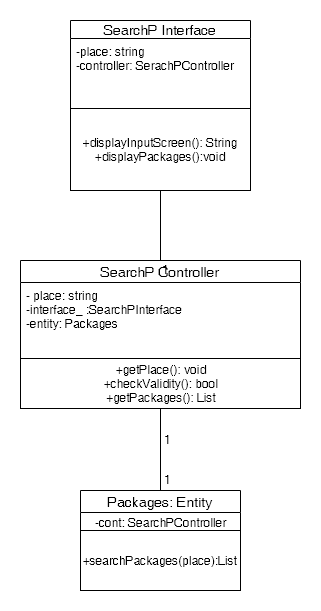

The diagram above was exported from draw.io. Its source (the exported page's mxGraphModel, read from the mxfile embedded in the PNG):
<mxGraphModel dx="1094" dy="-1680" grid="1" gridSize="10" guides="1" tooltips="1" connect="1" arrows="1" fold="1" page="1" pageScale="1" pageWidth="850" pageHeight="1100" math="0" shadow="0">
  <root>
    <mxCell id="0" />
    <mxCell id="1" parent="0" />
    <mxCell id="j9dmHlu8e_Pn-l3myRkD-1" value="SearchP Interface" style="swimlane;fontStyle=0;childLayout=stackLayout;horizontal=1;startSize=18;fillColor=none;horizontalStack=0;resizeParent=1;resizeParentMax=0;resizeLast=0;collapsible=1;marginBottom=0;swimlaneFillColor=#ffffff;align=center;fontSize=14;" parent="1" vertex="1">
      <mxGeometry x="310" y="3100" width="180" height="88" as="geometry">
        <mxRectangle x="330" y="3140" width="70" height="22" as="alternateBounds" />
      </mxGeometry>
    </mxCell>
    <mxCell id="j9dmHlu8e_Pn-l3myRkD-2" value="-place: string&#10;-controller: SerachPController" style="text;strokeColor=none;fillColor=none;spacingLeft=4;spacingRight=4;overflow=hidden;rotatable=0;points=[[0,0.5],[1,0.5]];portConstraint=eastwest;fontSize=12;" parent="j9dmHlu8e_Pn-l3myRkD-1" vertex="1">
      <mxGeometry y="18" width="180" height="70" as="geometry" />
    </mxCell>
    <mxCell id="j9dmHlu8e_Pn-l3myRkD-8" value="SearchP Controller" style="swimlane;fontStyle=0;childLayout=stackLayout;horizontal=1;startSize=22;fillColor=none;horizontalStack=0;resizeParent=1;resizeParentMax=0;resizeLast=0;collapsible=1;marginBottom=0;swimlaneFillColor=#ffffff;align=center;fontSize=14;" parent="1" vertex="1">
      <mxGeometry x="260" y="3340" width="280" height="100" as="geometry">
        <mxRectangle x="330" y="3140" width="70" height="22" as="alternateBounds" />
      </mxGeometry>
    </mxCell>
    <mxCell id="j9dmHlu8e_Pn-l3myRkD-9" value="- place: string&#10;-interface_ :SearchPInterface&#10;-entity: Packages" style="text;strokeColor=none;fillColor=none;spacingLeft=4;spacingRight=4;overflow=hidden;rotatable=0;points=[[0,0.5],[1,0.5]];portConstraint=eastwest;fontSize=12;" parent="j9dmHlu8e_Pn-l3myRkD-8" vertex="1">
      <mxGeometry y="22" width="280" height="78" as="geometry" />
    </mxCell>
    <mxCell id="j9dmHlu8e_Pn-l3myRkD-15" value="Packages: Entity" style="swimlane;fontStyle=0;childLayout=stackLayout;horizontal=1;startSize=22;fillColor=none;horizontalStack=0;resizeParent=1;resizeParentMax=0;resizeLast=0;collapsible=1;marginBottom=0;swimlaneFillColor=#ffffff;align=center;fontSize=14;" parent="1" vertex="1">
      <mxGeometry x="320" y="3570" width="160" height="42" as="geometry">
        <mxRectangle x="330" y="3140" width="70" height="22" as="alternateBounds" />
      </mxGeometry>
    </mxCell>
    <mxCell id="g9UqwuZg8QFvPQlzmb1u-1" value="-cont: SearchPController" style="text;html=1;align=center;verticalAlign=middle;resizable=0;points=[];;autosize=1;" parent="j9dmHlu8e_Pn-l3myRkD-15" vertex="1">
      <mxGeometry y="22" width="160" height="20" as="geometry" />
    </mxCell>
    <mxCell id="j9dmHlu8e_Pn-l3myRkD-20" value="" style="endArrow=none;html=1;exitX=0.5;exitY=0;exitDx=0;exitDy=0;" parent="1" source="j9dmHlu8e_Pn-l3myRkD-15" edge="1">
      <mxGeometry width="50" height="50" relative="1" as="geometry">
        <mxPoint x="361.5" y="3562.5" as="sourcePoint" />
        <mxPoint x="400" y="3478" as="targetPoint" />
      </mxGeometry>
    </mxCell>
    <mxCell id="j9dmHlu8e_Pn-l3myRkD-21" value="" style="endArrow=none;html=1;exitX=0.5;exitY=0;exitDx=0;exitDy=0;entryX=0.5;entryY=1;entryDx=0;entryDy=0;" parent="1" source="j9dmHlu8e_Pn-l3myRkD-8" target="j9dmHlu8e_Pn-l3myRkD-27" edge="1">
      <mxGeometry width="50" height="50" relative="1" as="geometry">
        <mxPoint x="396.0000000000002" y="3355" as="sourcePoint" />
        <mxPoint x="400" y="3264" as="targetPoint" />
      </mxGeometry>
    </mxCell>
    <mxCell id="j9dmHlu8e_Pn-l3myRkD-22" value="1&lt;span style=&quot;font-family: &amp;#34;helvetica&amp;#34; , &amp;#34;arial&amp;#34; , sans-serif ; font-size: 0px&quot;&gt;%3CmxGraphModel%3E%3Croot%3E%3CmxCell%20id%3D%220%22%2F%3E%3CmxCell%20id%3D%221%22%20parent%3D%220%22%2F%3E%3CmxCell%20id%3D%222%22%20value%3D%22%22%20style%3D%22endArrow%3Dnone%3Bhtml%3D1%3BexitX%3D0.5%3BexitY%3D0%3BexitDx%3D0%3BexitDy%3D0%3B%22%20edge%3D%221%22%20parent%3D%221%22%3E%3CmxGeometry%20width%3D%2250%22%20height%3D%2250%22%20relative%3D%221%22%20as%3D%22geometry%22%3E%3CmxPoint%20x%3D%22400.0000000000002%22%20y%3D%223575%22%20as%3D%22sourcePoint%22%2F%3E%3CmxPoint%20x%3D%22400.0000000000002%22%20y%3D%223510%22%20as%3D%22targetPoint%22%2F%3E%3C%2FmxGeometry%3E%3C%2FmxCell%3E%3C%2Froot%3E%3C%2FmxGraphModel%3E&lt;/span&gt;" style="text;html=1;resizable=0;points=[];autosize=1;align=left;verticalAlign=top;spacingTop=-4;" parent="1" vertex="1">
      <mxGeometry x="400" y="3340" width="20" height="20" as="geometry" />
    </mxCell>
    <mxCell id="j9dmHlu8e_Pn-l3myRkD-24" value="1&lt;span style=&quot;font-family: &amp;#34;helvetica&amp;#34; , &amp;#34;arial&amp;#34; , sans-serif ; font-size: 0px&quot;&gt;%3CmxGraphModel%3E%3Croot%3E%3CmxCell%20id%3D%220%22%2F%3E%3CmxCell%20id%3D%221%22%20parent%3D%220%22%2F%3E%3CmxCell%20id%3D%222%22%20value%3D%22%22%20style%3D%22endArrow%3Dnone%3Bhtml%3D1%3BexitX%3D0.5%3BexitY%3D0%3BexitDx%3D0%3BexitDy%3D0%3B%22%20edge%3D%221%22%20parent%3D%221%22%3E%3CmxGeometry%20width%3D%2250%22%20height%3D%2250%22%20relative%3D%221%22%20as%3D%22geometry%22%3E%3CmxPoint%20x%3D%22400.0000000000002%22%20y%3D%223575%22%20as%3D%22sourcePoint%22%2F%3E%3CmxPoint%20x%3D%22400.0000000000002%22%20y%3D%223510%22%20as%3D%22targetPoint%22%2F%3E%3C%2FmxGeometry%3E%3C%2FmxCell%3E%3C%2Froot%3E%3C%2FmxGraphModel%3E&lt;/span&gt;" style="text;html=1;resizable=0;points=[];autosize=1;align=left;verticalAlign=top;spacingTop=-4;" parent="1" vertex="1">
      <mxGeometry x="401.5" y="3550" width="20" height="20" as="geometry" />
    </mxCell>
    <mxCell id="j9dmHlu8e_Pn-l3myRkD-25" value="1&lt;span style=&quot;font-family: &amp;#34;helvetica&amp;#34; , &amp;#34;arial&amp;#34; , sans-serif ; font-size: 0px&quot;&gt;%3CmxGraphModel%3E%3Croot%3E%3CmxCell%20id%3D%220%22%2F%3E%3CmxCell%20id%3D%221%22%20parent%3D%220%22%2F%3E%3CmxCell%20id%3D%222%22%20value%3D%22%22%20style%3D%22endArrow%3Dnone%3Bhtml%3D1%3BexitX%3D0.5%3BexitY%3D0%3BexitDx%3D0%3BexitDy%3D0%3B%22%20edge%3D%221%22%20parent%3D%221%22%3E%3CmxGeometry%20width%3D%2250%22%20height%3D%2250%22%20relative%3D%221%22%20as%3D%22geometry%22%3E%3CmxPoint%20x%3D%22400.0000000000002%22%20y%3D%223575%22%20as%3D%22sourcePoint%22%2F%3E%3CmxPoint%20x%3D%22400.0000000000002%22%20y%3D%223510%22%20as%3D%22targetPoint%22%2F%3E%3C%2FmxGeometry%3E%3C%2FmxCell%3E%3C%2Froot%3E%3C%2FmxGraphModel%3E&lt;/span&gt;" style="text;html=1;resizable=0;points=[];autosize=1;align=left;verticalAlign=top;spacingTop=-4;" parent="1" vertex="1">
      <mxGeometry x="401.5" y="3510" width="20" height="20" as="geometry" />
    </mxCell>
    <mxCell id="j9dmHlu8e_Pn-l3myRkD-27" value="+displayInputScreen(): String&lt;br&gt;+displayPackages():void" style="rounded=0;whiteSpace=wrap;html=1;" parent="1" vertex="1">
      <mxGeometry x="310" y="3188" width="180" height="82" as="geometry" />
    </mxCell>
    <mxCell id="j9dmHlu8e_Pn-l3myRkD-29" value="+searchPackages(place):List&amp;nbsp;" style="rounded=0;whiteSpace=wrap;html=1;" parent="1" vertex="1">
      <mxGeometry x="320" y="3610" width="160" height="60" as="geometry" />
    </mxCell>
    <mxCell id="j9dmHlu8e_Pn-l3myRkD-28" value="+getPlace(): void&lt;br&gt;+checkValidity(): bool&lt;br&gt;+getPackages(): List" style="rounded=0;whiteSpace=wrap;html=1;" parent="1" vertex="1">
      <mxGeometry x="260" y="3438" width="280" height="50" as="geometry" />
    </mxCell>
  </root>
</mxGraphModel>